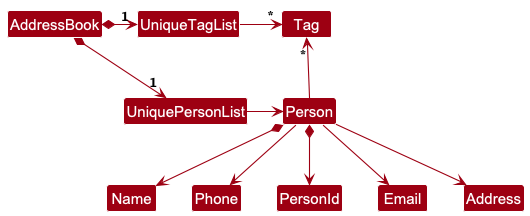

The diagram above was rendered by PlantUML. Its source (embedded in the PNG):
@startuml
!include style.puml
skinparam arrowThickness 1.1
skinparam arrowColor MODEL_COLOR
skinparam classBackgroundColor MODEL_COLOR

AddressBook *-right-> "1" UniquePersonList
AddressBook *-right-> "1" UniqueTagList
UniqueTagList -[hidden]down- UniquePersonList
UniqueTagList -[hidden]down- UniquePersonList

UniqueTagList -right-> "*" Tag
UniquePersonList -right-> Person

Person -up-> "*" Tag

Person *--> Name
Person --> Phone
Person *--> PersonId
Person --> Email
Person --> Address
@enduml